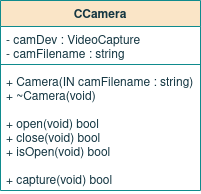

The diagram above was exported from draw.io. Its source (the exported page's mxGraphModel, read from the mxfile embedded in the PNG):
<mxGraphModel dx="1350" dy="764" grid="1" gridSize="10" guides="1" tooltips="1" connect="1" arrows="1" fold="1" page="1" pageScale="1" pageWidth="850" pageHeight="1100" math="0" shadow="0">
  <root>
    <mxCell id="0" />
    <mxCell id="1" parent="0" />
    <mxCell id="fzbW83kZ4KSZjWXqwc1y-1" value="CCamera" style="swimlane;fontStyle=1;align=center;verticalAlign=top;childLayout=stackLayout;horizontal=1;startSize=26;horizontalStack=0;resizeParent=1;resizeParentMax=0;resizeLast=0;collapsible=1;marginBottom=0;fillColor=#FAE5C7;strokeColor=#0F8B8D;fontColor=#143642;" parent="1" vertex="1">
      <mxGeometry x="320" y="80" width="200" height="190" as="geometry" />
    </mxCell>
    <mxCell id="fzbW83kZ4KSZjWXqwc1y-2" value="- camDev : VideoCapture&#10;- camFilename : string&#10;&#10;&#10;&#10;&#10;" style="text;strokeColor=none;fillColor=none;align=left;verticalAlign=top;spacingLeft=4;spacingRight=4;overflow=hidden;rotatable=0;points=[[0,0.5],[1,0.5]];portConstraint=eastwest;fontColor=#143642;" parent="fzbW83kZ4KSZjWXqwc1y-1" vertex="1">
      <mxGeometry y="26" width="200" height="34" as="geometry" />
    </mxCell>
    <mxCell id="fzbW83kZ4KSZjWXqwc1y-3" value="" style="line;strokeWidth=1;fillColor=none;align=left;verticalAlign=middle;spacingTop=-1;spacingLeft=3;spacingRight=3;rotatable=0;labelPosition=right;points=[];portConstraint=eastwest;labelBackgroundColor=#DAD2D8;strokeColor=#0F8B8D;fontColor=#143642;" parent="fzbW83kZ4KSZjWXqwc1y-1" vertex="1">
      <mxGeometry y="60" width="200" height="8" as="geometry" />
    </mxCell>
    <mxCell id="fzbW83kZ4KSZjWXqwc1y-4" value="+ Camera(IN camFilename : string)&#10;+ ~Camera(void)&#10;&#10;+ open(void) bool&#10;+ close(void) bool&#10;+ isOpen(void) bool&#10;&#10;+ capture(void) bool&#10;&#10;&#10;" style="text;strokeColor=none;fillColor=none;align=left;verticalAlign=top;spacingLeft=4;spacingRight=4;overflow=hidden;rotatable=0;points=[[0,0.5],[1,0.5]];portConstraint=eastwest;fontColor=#143642;spacing=2;fontStyle=0" parent="fzbW83kZ4KSZjWXqwc1y-1" vertex="1">
      <mxGeometry y="68" width="200" height="122" as="geometry" />
    </mxCell>
  </root>
</mxGraphModel>